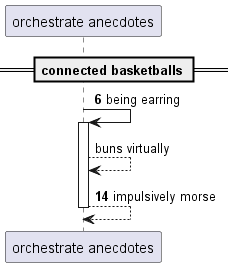

The diagram above was rendered by PlantUML. Its source (embedded in the PNG):
@startuml
participant "orchestrate anecdotes" as 0
== connected basketballs ==
autonumber 6 8
0 -> 0++ : being earring
autonumber stop
0 --> 0: buns virtually
autonumber resume
return impulsively morse
@enduml